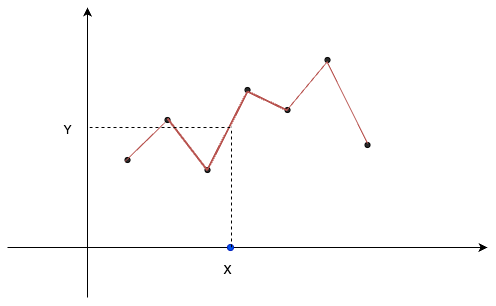

The diagram above was exported from draw.io. Its source (the exported page's mxGraphModel, read from the mxfile embedded in the PNG):
<mxGraphModel dx="2074" dy="1069" grid="1" gridSize="10" guides="1" tooltips="1" connect="1" arrows="1" fold="1" page="1" pageScale="1" pageWidth="850" pageHeight="1100" math="0" shadow="0">
  <root>
    <mxCell id="0" />
    <mxCell id="1" parent="0" />
    <mxCell id="Yb92sYqBfA_4LXMjHJn0-1" value="" style="endArrow=classic;html=1;rounded=0;" edge="1" parent="1">
      <mxGeometry width="50" height="50" relative="1" as="geometry">
        <mxPoint x="200" y="490" as="sourcePoint" />
        <mxPoint x="200" y="200" as="targetPoint" />
      </mxGeometry>
    </mxCell>
    <mxCell id="Yb92sYqBfA_4LXMjHJn0-2" value="" style="endArrow=classic;html=1;rounded=0;" edge="1" parent="1">
      <mxGeometry width="50" height="50" relative="1" as="geometry">
        <mxPoint x="120" y="440" as="sourcePoint" />
        <mxPoint x="600" y="440" as="targetPoint" />
      </mxGeometry>
    </mxCell>
    <mxCell id="Yb92sYqBfA_4LXMjHJn0-3" value="" style="ellipse;whiteSpace=wrap;html=1;aspect=fixed;fillColor=#292929;" vertex="1" parent="1">
      <mxGeometry x="237.5" y="350" width="5" height="5" as="geometry" />
    </mxCell>
    <mxCell id="Yb92sYqBfA_4LXMjHJn0-4" value="" style="ellipse;whiteSpace=wrap;html=1;aspect=fixed;fillColor=#292929;" vertex="1" parent="1">
      <mxGeometry x="277.5" y="310" width="5" height="5" as="geometry" />
    </mxCell>
    <mxCell id="Yb92sYqBfA_4LXMjHJn0-5" value="" style="ellipse;whiteSpace=wrap;html=1;aspect=fixed;fillColor=#292929;" vertex="1" parent="1">
      <mxGeometry x="317.5" y="360" width="5" height="5" as="geometry" />
    </mxCell>
    <mxCell id="Yb92sYqBfA_4LXMjHJn0-6" value="" style="ellipse;whiteSpace=wrap;html=1;aspect=fixed;fillColor=#292929;" vertex="1" parent="1">
      <mxGeometry x="357.5" y="280" width="5" height="5" as="geometry" />
    </mxCell>
    <mxCell id="Yb92sYqBfA_4LXMjHJn0-7" value="" style="ellipse;whiteSpace=wrap;html=1;aspect=fixed;fillColor=#292929;" vertex="1" parent="1">
      <mxGeometry x="397.5" y="300" width="5" height="5" as="geometry" />
    </mxCell>
    <mxCell id="Yb92sYqBfA_4LXMjHJn0-8" value="" style="ellipse;whiteSpace=wrap;html=1;aspect=fixed;fillColor=#292929;" vertex="1" parent="1">
      <mxGeometry x="477.5" y="335" width="5" height="5" as="geometry" />
    </mxCell>
    <mxCell id="Yb92sYqBfA_4LXMjHJn0-9" value="" style="ellipse;whiteSpace=wrap;html=1;aspect=fixed;fillColor=#292929;" vertex="1" parent="1">
      <mxGeometry x="437.5" y="250" width="5" height="5" as="geometry" />
    </mxCell>
    <mxCell id="Yb92sYqBfA_4LXMjHJn0-10" value="" style="endArrow=none;html=1;rounded=0;fillColor=#f8cecc;strokeColor=#b85450;" edge="1" parent="1">
      <mxGeometry width="50" height="50" relative="1" as="geometry">
        <mxPoint x="237.5" y="354" as="sourcePoint" />
        <mxPoint x="277.5" y="315" as="targetPoint" />
      </mxGeometry>
    </mxCell>
    <mxCell id="Yb92sYqBfA_4LXMjHJn0-11" value="" style="endArrow=none;html=1;strokeWidth=2;rounded=0;fillColor=#f8cecc;strokeColor=#b85450;" edge="1" parent="1">
      <mxGeometry width="50" height="50" relative="1" as="geometry">
        <mxPoint x="280" y="311" as="sourcePoint" />
        <mxPoint x="320" y="363" as="targetPoint" />
      </mxGeometry>
    </mxCell>
    <mxCell id="Yb92sYqBfA_4LXMjHJn0-12" value="" style="endArrow=none;html=1;strokeWidth=2;rounded=0;fillColor=#f8cecc;strokeColor=#b85450;" edge="1" parent="1">
      <mxGeometry width="50" height="50" relative="1" as="geometry">
        <mxPoint x="320" y="362" as="sourcePoint" />
        <mxPoint x="360" y="284" as="targetPoint" />
      </mxGeometry>
    </mxCell>
    <mxCell id="Yb92sYqBfA_4LXMjHJn0-13" value="" style="endArrow=none;html=1;strokeWidth=2;rounded=0;fillColor=#f8cecc;strokeColor=#b85450;" edge="1" parent="1">
      <mxGeometry width="50" height="50" relative="1" as="geometry">
        <mxPoint x="360" y="284" as="sourcePoint" />
        <mxPoint x="400" y="303" as="targetPoint" />
      </mxGeometry>
    </mxCell>
    <mxCell id="Yb92sYqBfA_4LXMjHJn0-14" value="" style="endArrow=none;html=1;rounded=0;fillColor=#f8cecc;strokeColor=#b85450;" edge="1" parent="1">
      <mxGeometry width="50" height="50" relative="1" as="geometry">
        <mxPoint x="400" y="302" as="sourcePoint" />
        <mxPoint x="440" y="254" as="targetPoint" />
      </mxGeometry>
    </mxCell>
    <mxCell id="Yb92sYqBfA_4LXMjHJn0-15" value="" style="endArrow=none;html=1;rounded=0;fillColor=#f8cecc;strokeColor=#b85450;" edge="1" parent="1">
      <mxGeometry width="50" height="50" relative="1" as="geometry">
        <mxPoint x="440" y="255" as="sourcePoint" />
        <mxPoint x="480" y="336" as="targetPoint" />
      </mxGeometry>
    </mxCell>
    <mxCell id="Yb92sYqBfA_4LXMjHJn0-16" value="" style="ellipse;whiteSpace=wrap;html=1;aspect=fixed;fillColor=#0050ef;fontColor=#ffffff;strokeColor=#001DBC;" vertex="1" parent="1">
      <mxGeometry x="340" y="437" width="6" height="6" as="geometry" />
    </mxCell>
    <mxCell id="Yb92sYqBfA_4LXMjHJn0-18" value="X" style="text;html=1;align=center;verticalAlign=middle;resizable=0;points=[];autosize=1;strokeColor=none;fillColor=none;" vertex="1" parent="1">
      <mxGeometry x="325" y="448" width="30" height="30" as="geometry" />
    </mxCell>
    <mxCell id="Yb92sYqBfA_4LXMjHJn0-19" value="" style="endArrow=none;dashed=1;html=1;rounded=0;" edge="1" parent="1">
      <mxGeometry width="50" height="50" relative="1" as="geometry">
        <mxPoint x="344" y="440" as="sourcePoint" />
        <mxPoint x="344" y="319" as="targetPoint" />
      </mxGeometry>
    </mxCell>
    <mxCell id="Yb92sYqBfA_4LXMjHJn0-20" value="" style="endArrow=none;dashed=1;html=1;rounded=0;" edge="1" parent="1">
      <mxGeometry width="50" height="50" relative="1" as="geometry">
        <mxPoint x="343" y="320" as="sourcePoint" />
        <mxPoint x="201" y="320" as="targetPoint" />
      </mxGeometry>
    </mxCell>
    <mxCell id="Yb92sYqBfA_4LXMjHJn0-21" value="Y" style="text;html=1;align=center;verticalAlign=middle;resizable=0;points=[];autosize=1;strokeColor=none;fillColor=none;" vertex="1" parent="1">
      <mxGeometry x="165" y="308" width="30" height="30" as="geometry" />
    </mxCell>
  </root>
</mxGraphModel>